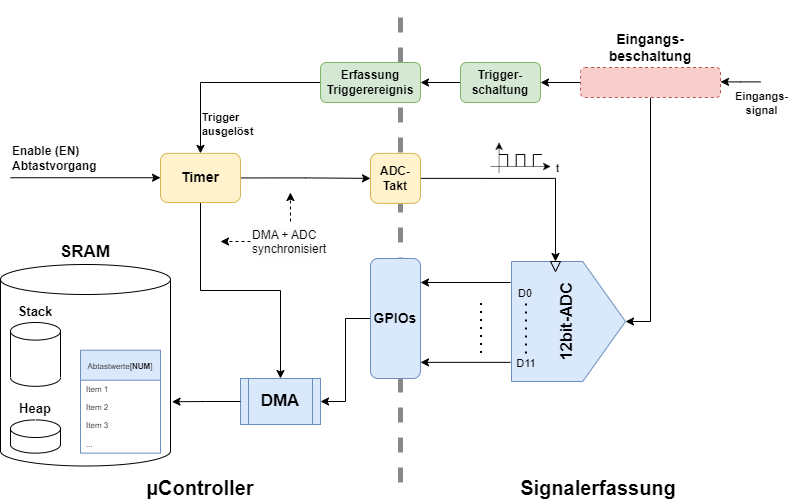

The diagram above was exported from draw.io. Its source (the exported page's mxGraphModel, read from the mxfile embedded in the PNG):
<mxGraphModel dx="1050" dy="621" grid="1" gridSize="10" guides="1" tooltips="1" connect="1" arrows="1" fold="1" page="1" pageScale="1" pageWidth="850" pageHeight="1100" math="0" shadow="0">
  <root>
    <mxCell id="0" />
    <mxCell id="1" parent="0" />
    <mxCell id="hyYn2slINKqrSy1UBgi7-68" value="" style="endArrow=none;dashed=1;html=1;rounded=0;strokeWidth=5;strokeColor=light-dark(#888888,#EDEDED);" parent="1" edge="1">
      <mxGeometry width="50" height="50" relative="1" as="geometry">
        <mxPoint x="460" y="520" as="sourcePoint" />
        <mxPoint x="460" y="40" as="targetPoint" />
      </mxGeometry>
    </mxCell>
    <mxCell id="hyYn2slINKqrSy1UBgi7-48" style="edgeStyle=orthogonalEdgeStyle;rounded=0;orthogonalLoop=1;jettySize=auto;html=1;exitX=0;exitY=0.5;exitDx=0;exitDy=0;entryX=1;entryY=0.5;entryDx=0;entryDy=0;" parent="1" source="hyYn2slINKqrSy1UBgi7-1" target="hyYn2slINKqrSy1UBgi7-38" edge="1">
      <mxGeometry relative="1" as="geometry" />
    </mxCell>
    <mxCell id="hyYn2slINKqrSy1UBgi7-3" value="&lt;font style=&quot;font-size: 20px;&quot;&gt;&lt;b&gt;µController&lt;/b&gt;&lt;/font&gt;" style="text;html=1;align=center;verticalAlign=middle;whiteSpace=wrap;rounded=0;" parent="1" vertex="1">
      <mxGeometry x="230" y="510" width="60" height="30" as="geometry" />
    </mxCell>
    <mxCell id="hyYn2slINKqrSy1UBgi7-4" value="&lt;span style=&quot;font-size: 20px;&quot;&gt;&lt;b&gt;Signalerfassung&lt;/b&gt;&lt;/span&gt;" style="text;html=1;align=center;verticalAlign=middle;whiteSpace=wrap;rounded=0;" parent="1" vertex="1">
      <mxGeometry x="628" y="510" width="60" height="30" as="geometry" />
    </mxCell>
    <mxCell id="hyYn2slINKqrSy1UBgi7-106" style="edgeStyle=orthogonalEdgeStyle;rounded=0;orthogonalLoop=1;jettySize=auto;html=1;exitX=0;exitY=0.5;exitDx=0;exitDy=0;entryX=1;entryY=0.5;entryDx=0;entryDy=0;" parent="1" source="hyYn2slINKqrSy1UBgi7-5" target="hyYn2slINKqrSy1UBgi7-79" edge="1">
      <mxGeometry relative="1" as="geometry" />
    </mxCell>
    <mxCell id="hyYn2slINKqrSy1UBgi7-107" style="edgeStyle=orthogonalEdgeStyle;rounded=0;orthogonalLoop=1;jettySize=auto;html=1;exitX=0.5;exitY=1;exitDx=0;exitDy=0;entryX=0.5;entryY=1;entryDx=0;entryDy=0;" parent="1" source="hyYn2slINKqrSy1UBgi7-5" target="hyYn2slINKqrSy1UBgi7-18" edge="1">
      <mxGeometry relative="1" as="geometry" />
    </mxCell>
    <mxCell id="hyYn2slINKqrSy1UBgi7-5" value="&lt;b&gt;&lt;font style=&quot;font-size: 14px;&quot;&gt;Eingangs-beschaltung&lt;/font&gt;&lt;/b&gt;" style="rounded=1;whiteSpace=wrap;html=1;dashed=1;labelPosition=center;verticalLabelPosition=top;align=center;verticalAlign=bottom;fillColor=#f8cecc;strokeColor=#b85450;" parent="1" vertex="1">
      <mxGeometry x="640" y="105" width="140" height="30" as="geometry" />
    </mxCell>
    <mxCell id="hyYn2slINKqrSy1UBgi7-18" value="&lt;br&gt;&lt;font style=&quot;font-size: 16px;&quot;&gt;&lt;b style=&quot;forced-color-adjust: none; color: rgb(0, 0, 0); font-family: Helvetica; font-style: normal; font-variant-ligatures: normal; font-variant-caps: normal; letter-spacing: normal; orphans: 2; text-align: center; text-indent: 0px; text-transform: none; widows: 2; word-spacing: 0px; -webkit-text-stroke-width: 0px; white-space: normal; text-decoration-thickness: initial; text-decoration-style: initial; text-decoration-color: initial;&quot;&gt;&lt;font style=&quot;forced-color-adjust: none;&quot;&gt;12bit-ADC&lt;/font&gt;&lt;/b&gt;&lt;br&gt;&lt;/font&gt;&lt;div&gt;&lt;font style=&quot;font-size: 16px;&quot;&gt;&lt;b style=&quot;forced-color-adjust: none; color: rgb(0, 0, 0); font-family: Helvetica; font-style: normal; font-variant-ligatures: normal; font-variant-caps: normal; letter-spacing: normal; orphans: 2; text-align: center; text-indent: 0px; text-transform: none; widows: 2; word-spacing: 0px; -webkit-text-stroke-width: 0px; white-space: normal; text-decoration-thickness: initial; text-decoration-style: initial; text-decoration-color: initial;&quot;&gt;&lt;font style=&quot;forced-color-adjust: none;&quot;&gt;&lt;br&gt;&lt;/font&gt;&lt;/b&gt;&lt;/font&gt;&lt;/div&gt;" style="shape=offPageConnector;whiteSpace=wrap;html=1;rotation=-90;fillColor=#dae8fc;strokeColor=#6c8ebf;labelBackgroundColor=none;" parent="1" vertex="1">
      <mxGeometry x="568" y="302" width="120" height="114" as="geometry" />
    </mxCell>
    <mxCell id="hyYn2slINKqrSy1UBgi7-12" value="D0" style="text;html=1;align=center;verticalAlign=middle;whiteSpace=wrap;rounded=0;fontSize=11;" parent="1" vertex="1">
      <mxGeometry x="555" y="316" width="60" height="30" as="geometry" />
    </mxCell>
    <mxCell id="hyYn2slINKqrSy1UBgi7-13" value="D11" style="text;html=1;align=center;verticalAlign=middle;whiteSpace=wrap;rounded=0;fontSize=11;" parent="1" vertex="1">
      <mxGeometry x="556" y="386" width="60" height="30" as="geometry" />
    </mxCell>
    <mxCell id="hyYn2slINKqrSy1UBgi7-14" value="" style="endArrow=none;dashed=1;html=1;dashPattern=1 3;strokeWidth=2;rounded=0;" parent="1" edge="1">
      <mxGeometry width="50" height="50" relative="1" as="geometry">
        <mxPoint x="585.5" y="391" as="sourcePoint" />
        <mxPoint x="585.5" y="338.5" as="targetPoint" />
      </mxGeometry>
    </mxCell>
    <mxCell id="hyYn2slINKqrSy1UBgi7-6" value="" style="triangle;whiteSpace=wrap;html=1;fillColor=none;labelPosition=right;verticalLabelPosition=middle;align=left;verticalAlign=middle;rotation=90;" parent="1" vertex="1">
      <mxGeometry x="610" y="299" width="10" height="10" as="geometry" />
    </mxCell>
    <mxCell id="hyYn2slINKqrSy1UBgi7-36" style="edgeStyle=orthogonalEdgeStyle;rounded=0;orthogonalLoop=1;jettySize=auto;html=1;exitX=1;exitY=0.5;exitDx=0;exitDy=0;entryX=0;entryY=0.5;entryDx=0;entryDy=0;" parent="1" source="hyYn2slINKqrSy1UBgi7-22" target="hyYn2slINKqrSy1UBgi7-6" edge="1">
      <mxGeometry relative="1" as="geometry" />
    </mxCell>
    <mxCell id="hyYn2slINKqrSy1UBgi7-22" value="&lt;b&gt;ADC-Takt&lt;/b&gt;" style="rounded=1;whiteSpace=wrap;html=1;fillColor=#fff2cc;strokeColor=#d6b656;" parent="1" vertex="1">
      <mxGeometry x="430" y="190.88" width="50" height="50" as="geometry" />
    </mxCell>
    <mxCell id="hyYn2slINKqrSy1UBgi7-29" value="" style="endArrow=none;dashed=1;html=1;dashPattern=1 3;strokeWidth=2;rounded=0;" parent="1" edge="1">
      <mxGeometry width="50" height="50" relative="1" as="geometry">
        <mxPoint x="540.5" y="390.5" as="sourcePoint" />
        <mxPoint x="540.5" y="338" as="targetPoint" />
      </mxGeometry>
    </mxCell>
    <mxCell id="hyYn2slINKqrSy1UBgi7-34" value="" style="endArrow=classic;html=1;rounded=0;" parent="1" edge="1">
      <mxGeometry width="50" height="50" relative="1" as="geometry">
        <mxPoint x="570" y="320" as="sourcePoint" />
        <mxPoint x="480" y="320" as="targetPoint" />
      </mxGeometry>
    </mxCell>
    <mxCell id="hyYn2slINKqrSy1UBgi7-35" value="" style="endArrow=classic;html=1;rounded=0;" parent="1" edge="1">
      <mxGeometry width="50" height="50" relative="1" as="geometry">
        <mxPoint x="570" y="399.86" as="sourcePoint" />
        <mxPoint x="480" y="399.86" as="targetPoint" />
      </mxGeometry>
    </mxCell>
    <mxCell id="hyYn2slINKqrSy1UBgi7-38" value="&lt;b&gt;&lt;font style=&quot;font-size: 17px;&quot;&gt;DMA&lt;/font&gt;&lt;/b&gt;" style="shape=process;whiteSpace=wrap;html=1;backgroundOutline=1;fillColor=#dae8fc;strokeColor=#6c8ebf;" parent="1" vertex="1">
      <mxGeometry x="300" y="416" width="80" height="46" as="geometry" />
    </mxCell>
    <mxCell id="hyYn2slINKqrSy1UBgi7-65" style="edgeStyle=orthogonalEdgeStyle;rounded=0;orthogonalLoop=1;jettySize=auto;html=1;exitX=1;exitY=0.5;exitDx=0;exitDy=0;entryX=0;entryY=0.5;entryDx=0;entryDy=0;" parent="1" source="hyYn2slINKqrSy1UBgi7-50" target="hyYn2slINKqrSy1UBgi7-22" edge="1">
      <mxGeometry relative="1" as="geometry" />
    </mxCell>
    <mxCell id="hyYn2slINKqrSy1UBgi7-66" style="edgeStyle=orthogonalEdgeStyle;rounded=0;orthogonalLoop=1;jettySize=auto;html=1;exitX=0.5;exitY=1;exitDx=0;exitDy=0;entryX=0.5;entryY=0;entryDx=0;entryDy=0;" parent="1" source="hyYn2slINKqrSy1UBgi7-50" target="hyYn2slINKqrSy1UBgi7-38" edge="1">
      <mxGeometry relative="1" as="geometry" />
    </mxCell>
    <mxCell id="hyYn2slINKqrSy1UBgi7-50" value="&lt;b&gt;&lt;font style=&quot;font-size: 14px;&quot;&gt;Timer&lt;/font&gt;&lt;/b&gt;" style="rounded=1;whiteSpace=wrap;html=1;fillColor=#fff2cc;strokeColor=#d6b656;" parent="1" vertex="1">
      <mxGeometry x="220" y="190.88" width="80" height="49.12" as="geometry" />
    </mxCell>
    <mxCell id="hyYn2slINKqrSy1UBgi7-51" value="" style="group" parent="1" vertex="1" connectable="0">
      <mxGeometry x="60" y="302" width="190" height="201.5" as="geometry" />
    </mxCell>
    <mxCell id="hyYn2slINKqrSy1UBgi7-37" value="&lt;b&gt;&lt;font style=&quot;font-size: 17px;&quot;&gt;SRAM&lt;/font&gt;&lt;/b&gt;" style="shape=cylinder3;whiteSpace=wrap;html=1;boundedLbl=1;backgroundOutline=1;size=15;labelPosition=center;verticalLabelPosition=top;align=center;verticalAlign=bottom;fillColor=none;" parent="hyYn2slINKqrSy1UBgi7-51" vertex="1">
      <mxGeometry width="170" height="201.5" as="geometry" />
    </mxCell>
    <mxCell id="hyYn2slINKqrSy1UBgi7-39" value="&lt;font style=&quot;font-size: 8px;&quot;&gt;Abtastwerte[&lt;b style=&quot;&quot;&gt;NUM&lt;/b&gt;]&lt;/font&gt;" style="swimlane;fontStyle=0;childLayout=stackLayout;horizontal=1;startSize=30;horizontalStack=0;resizeParent=1;resizeParentMax=0;resizeLast=0;collapsible=1;marginBottom=0;whiteSpace=wrap;html=1;fontSize=12;fillColor=#dae8fc;strokeColor=#6c8ebf;" parent="hyYn2slINKqrSy1UBgi7-51" vertex="1">
      <mxGeometry x="80" y="85.70588235294119" width="80" height="102.94117647058823" as="geometry">
        <mxRectangle x="80" y="85.70588235294119" width="110" height="30" as="alternateBounds" />
      </mxGeometry>
    </mxCell>
    <mxCell id="hyYn2slINKqrSy1UBgi7-40" value="Item 1" style="text;strokeColor=none;fillColor=none;align=left;verticalAlign=middle;spacingLeft=4;spacingRight=4;overflow=hidden;points=[[0,0.5],[1,0.5]];portConstraint=eastwest;rotatable=0;whiteSpace=wrap;html=1;fontSize=8;" parent="hyYn2slINKqrSy1UBgi7-39" vertex="1">
      <mxGeometry y="30" width="80" height="18.235294117647058" as="geometry" />
    </mxCell>
    <mxCell id="hyYn2slINKqrSy1UBgi7-41" value="Item 2" style="text;strokeColor=none;fillColor=none;align=left;verticalAlign=middle;spacingLeft=4;spacingRight=4;overflow=hidden;points=[[0,0.5],[1,0.5]];portConstraint=eastwest;rotatable=0;whiteSpace=wrap;html=1;fontSize=8;" parent="hyYn2slINKqrSy1UBgi7-39" vertex="1">
      <mxGeometry y="48.23529411764706" width="80" height="18.235294117647058" as="geometry" />
    </mxCell>
    <mxCell id="hyYn2slINKqrSy1UBgi7-42" value="Item 3" style="text;strokeColor=none;fillColor=none;align=left;verticalAlign=middle;spacingLeft=4;spacingRight=4;overflow=hidden;points=[[0,0.5],[1,0.5]];portConstraint=eastwest;rotatable=0;whiteSpace=wrap;html=1;fontSize=8;" parent="hyYn2slINKqrSy1UBgi7-39" vertex="1">
      <mxGeometry y="66.47058823529412" width="80" height="18.235294117647058" as="geometry" />
    </mxCell>
    <mxCell id="hyYn2slINKqrSy1UBgi7-44" value="..." style="text;strokeColor=none;fillColor=none;align=left;verticalAlign=middle;spacingLeft=4;spacingRight=4;overflow=hidden;points=[[0,0.5],[1,0.5]];portConstraint=eastwest;rotatable=0;whiteSpace=wrap;html=1;fontSize=8;" parent="hyYn2slINKqrSy1UBgi7-39" vertex="1">
      <mxGeometry y="84.70588235294117" width="80" height="18.235294117647058" as="geometry" />
    </mxCell>
    <mxCell id="hyYn2slINKqrSy1UBgi7-45" value="&lt;b&gt;&lt;font style=&quot;font-size: 13px;&quot;&gt;Stack&lt;/font&gt;&lt;/b&gt;" style="shape=cylinder3;whiteSpace=wrap;html=1;boundedLbl=1;backgroundOutline=1;size=8.79998779296875;labelPosition=center;verticalLabelPosition=top;align=center;verticalAlign=bottom;fillColor=none;" parent="hyYn2slINKqrSy1UBgi7-51" vertex="1">
      <mxGeometry x="10" y="57.99823529411765" width="50" height="63.82352941176472" as="geometry" />
    </mxCell>
    <mxCell id="hyYn2slINKqrSy1UBgi7-46" value="&lt;b&gt;&lt;font style=&quot;font-size: 13px;&quot;&gt;Heap&lt;/font&gt;&lt;/b&gt;" style="shape=cylinder3;whiteSpace=wrap;html=1;boundedLbl=1;backgroundOutline=1;size=8.79998779296875;labelPosition=center;verticalLabelPosition=top;align=center;verticalAlign=bottom;fillColor=none;" parent="hyYn2slINKqrSy1UBgi7-51" vertex="1">
      <mxGeometry x="10" y="155.39" width="50" height="33.26" as="geometry" />
    </mxCell>
    <mxCell id="hyYn2slINKqrSy1UBgi7-56" style="edgeStyle=orthogonalEdgeStyle;rounded=0;orthogonalLoop=1;jettySize=auto;html=1;exitX=0;exitY=0.5;exitDx=0;exitDy=0;entryX=0.5;entryY=0;entryDx=0;entryDy=0;" parent="1" source="hyYn2slINKqrSy1UBgi7-52" target="hyYn2slINKqrSy1UBgi7-50" edge="1">
      <mxGeometry relative="1" as="geometry" />
    </mxCell>
    <mxCell id="hyYn2slINKqrSy1UBgi7-91" value="&lt;b&gt;Trigger&lt;/b&gt;&lt;div&gt;&lt;b&gt;ausgelöst&lt;/b&gt;&lt;/div&gt;" style="edgeLabel;html=1;align=left;verticalAlign=middle;resizable=0;points=[];" parent="hyYn2slINKqrSy1UBgi7-56" vertex="1" connectable="0">
      <mxGeometry x="0.6948" y="-1" relative="1" as="geometry">
        <mxPoint x="1" y="-1" as="offset" />
      </mxGeometry>
    </mxCell>
    <mxCell id="hyYn2slINKqrSy1UBgi7-52" value="&lt;div&gt;&lt;b&gt;Erfassung Triggerereignis&lt;/b&gt;&lt;/div&gt;" style="rounded=1;whiteSpace=wrap;html=1;fillColor=#d5e8d4;strokeColor=#82b366;" parent="1" vertex="1">
      <mxGeometry x="380" y="100" width="100" height="40" as="geometry" />
    </mxCell>
    <mxCell id="hyYn2slINKqrSy1UBgi7-54" value="" style="endArrow=classic;html=1;rounded=0;entryX=1;entryY=0.5;entryDx=0;entryDy=0;" parent="1" source="hyYn2slINKqrSy1UBgi7-79" target="hyYn2slINKqrSy1UBgi7-52" edge="1">
      <mxGeometry width="50" height="50" relative="1" as="geometry">
        <mxPoint x="710" y="120" as="sourcePoint" />
        <mxPoint x="400" y="220" as="targetPoint" />
      </mxGeometry>
    </mxCell>
    <mxCell id="hyYn2slINKqrSy1UBgi7-63" style="edgeStyle=orthogonalEdgeStyle;rounded=0;orthogonalLoop=1;jettySize=auto;html=1;exitX=0;exitY=0.5;exitDx=0;exitDy=0;entryX=1.009;entryY=0.681;entryDx=0;entryDy=0;entryPerimeter=0;" parent="1" source="hyYn2slINKqrSy1UBgi7-38" target="hyYn2slINKqrSy1UBgi7-37" edge="1">
      <mxGeometry relative="1" as="geometry" />
    </mxCell>
    <mxCell id="hyYn2slINKqrSy1UBgi7-1" value="&lt;b&gt;&lt;font style=&quot;font-size: 14px;&quot;&gt;GPIOs&lt;/font&gt;&lt;/b&gt;" style="rounded=1;whiteSpace=wrap;html=1;fillColor=#dae8fc;labelPosition=center;verticalLabelPosition=middle;align=center;verticalAlign=middle;strokeColor=#6c8ebf;" parent="1" vertex="1">
      <mxGeometry x="430" y="296" width="50" height="120" as="geometry" />
    </mxCell>
    <mxCell id="hyYn2slINKqrSy1UBgi7-77" value="" style="endArrow=classic;html=1;rounded=0;" parent="1" edge="1">
      <mxGeometry width="50" height="50" relative="1" as="geometry">
        <mxPoint x="70" y="215.25" as="sourcePoint" />
        <mxPoint x="220" y="215.25" as="targetPoint" />
      </mxGeometry>
    </mxCell>
    <mxCell id="hyYn2slINKqrSy1UBgi7-83" value="&lt;b&gt;&lt;font style=&quot;font-size: 12px;&quot;&gt;Enable (EN)&lt;/font&gt;&lt;/b&gt;&lt;div&gt;&lt;b&gt;&lt;font style=&quot;font-size: 12px;&quot;&gt;Abtastvorgang&lt;/font&gt;&lt;/b&gt;&lt;/div&gt;" style="edgeLabel;html=1;align=left;verticalAlign=middle;resizable=0;points=[];" parent="hyYn2slINKqrSy1UBgi7-77" vertex="1" connectable="0">
      <mxGeometry x="-0.55" y="-2" relative="1" as="geometry">
        <mxPoint x="-34" y="-22" as="offset" />
      </mxGeometry>
    </mxCell>
    <mxCell id="hyYn2slINKqrSy1UBgi7-79" value="&lt;b&gt;Trigger-&lt;/b&gt;&lt;div&gt;&lt;b&gt;schaltung&lt;/b&gt;&lt;/div&gt;" style="rounded=1;whiteSpace=wrap;html=1;fillColor=#d5e8d4;strokeColor=#82b366;" parent="1" vertex="1">
      <mxGeometry x="520" y="100" width="80" height="40" as="geometry" />
    </mxCell>
    <mxCell id="hyYn2slINKqrSy1UBgi7-88" style="edgeStyle=orthogonalEdgeStyle;rounded=0;orthogonalLoop=1;jettySize=auto;html=1;exitX=0;exitY=0.5;exitDx=0;exitDy=0;dashed=1;" parent="1" source="hyYn2slINKqrSy1UBgi7-84" edge="1">
      <mxGeometry relative="1" as="geometry">
        <mxPoint x="280" y="279" as="targetPoint" />
      </mxGeometry>
    </mxCell>
    <mxCell id="hyYn2slINKqrSy1UBgi7-90" style="edgeStyle=orthogonalEdgeStyle;rounded=0;orthogonalLoop=1;jettySize=auto;html=1;exitX=0.5;exitY=0;exitDx=0;exitDy=0;dashed=1;" parent="1" source="hyYn2slINKqrSy1UBgi7-84" edge="1">
      <mxGeometry relative="1" as="geometry">
        <mxPoint x="349.9130434782609" y="230" as="targetPoint" />
      </mxGeometry>
    </mxCell>
    <mxCell id="hyYn2slINKqrSy1UBgi7-84" value="&lt;span style=&quot;color: rgb(0, 0, 0); font-family: Helvetica; font-size: 12px; font-style: normal; font-variant-ligatures: normal; font-variant-caps: normal; font-weight: 400; letter-spacing: normal; orphans: 2; text-align: center; text-indent: 0px; text-transform: none; widows: 2; word-spacing: 0px; -webkit-text-stroke-width: 0px; white-space: normal; background-color: rgb(251, 251, 251); text-decoration-thickness: initial; text-decoration-style: initial; text-decoration-color: initial; display: inline !important; float: none;&quot;&gt;DMA + ADC&lt;/span&gt;&lt;div style=&quot;forced-color-adjust: none; color: rgb(0, 0, 0); font-family: Helvetica; font-size: 12px; font-style: normal; font-variant-ligatures: normal; font-variant-caps: normal; font-weight: 400; letter-spacing: normal; orphans: 2; text-align: center; text-indent: 0px; text-transform: none; widows: 2; word-spacing: 0px; -webkit-text-stroke-width: 0px; white-space: normal; background-color: rgb(251, 251, 251); text-decoration-thickness: initial; text-decoration-style: initial; text-decoration-color: initial;&quot;&gt;synchronisiert&lt;/div&gt;" style="text;whiteSpace=wrap;html=1;" parent="1" vertex="1">
      <mxGeometry x="310" y="259" width="80" height="40" as="geometry" />
    </mxCell>
    <mxCell id="hyYn2slINKqrSy1UBgi7-103" value="" style="group" parent="1" vertex="1" connectable="0">
      <mxGeometry x="550" y="180" width="60" height="30" as="geometry" />
    </mxCell>
    <mxCell id="hyYn2slINKqrSy1UBgi7-92" value="" style="endArrow=classic;html=1;rounded=0;strokeWidth=0.5;" parent="hyYn2slINKqrSy1UBgi7-103" edge="1">
      <mxGeometry width="50" height="50" relative="1" as="geometry">
        <mxPoint x="8.571428571428571" y="30" as="sourcePoint" />
        <mxPoint x="8.571428571428571" as="targetPoint" />
      </mxGeometry>
    </mxCell>
    <mxCell id="hyYn2slINKqrSy1UBgi7-93" value="" style="endArrow=classic;html=1;rounded=0;strokeWidth=0.5;" parent="hyYn2slINKqrSy1UBgi7-103" edge="1">
      <mxGeometry width="50" height="50" relative="1" as="geometry">
        <mxPoint y="24" as="sourcePoint" />
        <mxPoint x="60" y="24" as="targetPoint" />
      </mxGeometry>
    </mxCell>
    <mxCell id="hyYn2slINKqrSy1UBgi7-102" value="t" style="edgeLabel;html=1;align=center;verticalAlign=middle;resizable=0;points=[];" parent="hyYn2slINKqrSy1UBgi7-93" vertex="1" connectable="0">
      <mxGeometry x="0.721" y="1" relative="1" as="geometry">
        <mxPoint x="14" y="2" as="offset" />
      </mxGeometry>
    </mxCell>
    <mxCell id="hyYn2slINKqrSy1UBgi7-94" value="" style="endArrow=none;html=1;rounded=0;" parent="hyYn2slINKqrSy1UBgi7-103" edge="1">
      <mxGeometry width="50" height="50" relative="1" as="geometry">
        <mxPoint x="8.571428571428571" y="12" as="sourcePoint" />
        <mxPoint x="17.142857142857142" y="12" as="targetPoint" />
      </mxGeometry>
    </mxCell>
    <mxCell id="hyYn2slINKqrSy1UBgi7-95" value="" style="endArrow=none;html=1;rounded=0;fontStyle=4" parent="hyYn2slINKqrSy1UBgi7-103" edge="1">
      <mxGeometry width="50" height="50" relative="1" as="geometry">
        <mxPoint x="25.71428571428571" y="12" as="sourcePoint" />
        <mxPoint x="34.285714285714285" y="12" as="targetPoint" />
        <Array as="points">
          <mxPoint x="34.285714285714285" y="12" />
        </Array>
      </mxGeometry>
    </mxCell>
    <mxCell id="hyYn2slINKqrSy1UBgi7-96" value="" style="endArrow=none;html=1;rounded=0;fontStyle=4" parent="hyYn2slINKqrSy1UBgi7-103" edge="1">
      <mxGeometry width="50" height="50" relative="1" as="geometry">
        <mxPoint x="42.857142857142854" y="12" as="sourcePoint" />
        <mxPoint x="51.42857142857142" y="12" as="targetPoint" />
        <Array as="points">
          <mxPoint x="51.42857142857142" y="12" />
        </Array>
      </mxGeometry>
    </mxCell>
    <mxCell id="hyYn2slINKqrSy1UBgi7-98" value="" style="endArrow=none;html=1;rounded=0;" parent="hyYn2slINKqrSy1UBgi7-103" edge="1">
      <mxGeometry width="50" height="50" relative="1" as="geometry">
        <mxPoint x="17.142857142857142" y="12" as="sourcePoint" />
        <mxPoint x="17.142857142857142" y="24" as="targetPoint" />
      </mxGeometry>
    </mxCell>
    <mxCell id="hyYn2slINKqrSy1UBgi7-99" value="" style="endArrow=none;html=1;rounded=0;" parent="hyYn2slINKqrSy1UBgi7-103" edge="1">
      <mxGeometry width="50" height="50" relative="1" as="geometry">
        <mxPoint x="25.71428571428571" y="12" as="sourcePoint" />
        <mxPoint x="25.71428571428571" y="24" as="targetPoint" />
        <Array as="points">
          <mxPoint x="25.71428571428571" y="12" />
        </Array>
      </mxGeometry>
    </mxCell>
    <mxCell id="hyYn2slINKqrSy1UBgi7-100" value="" style="endArrow=none;html=1;rounded=0;" parent="hyYn2slINKqrSy1UBgi7-103" edge="1">
      <mxGeometry width="50" height="50" relative="1" as="geometry">
        <mxPoint x="42.857142857142854" y="12" as="sourcePoint" />
        <mxPoint x="42.857142857142854" y="24" as="targetPoint" />
      </mxGeometry>
    </mxCell>
    <mxCell id="hyYn2slINKqrSy1UBgi7-101" value="" style="endArrow=none;html=1;rounded=0;" parent="hyYn2slINKqrSy1UBgi7-103" edge="1">
      <mxGeometry width="50" height="50" relative="1" as="geometry">
        <mxPoint x="34.285714285714285" y="12" as="sourcePoint" />
        <mxPoint x="34.285714285714285" y="24" as="targetPoint" />
      </mxGeometry>
    </mxCell>
    <mxCell id="hyYn2slINKqrSy1UBgi7-108" style="edgeStyle=orthogonalEdgeStyle;rounded=0;orthogonalLoop=1;jettySize=auto;html=1;exitX=0;exitY=0.5;exitDx=0;exitDy=0;entryX=1;entryY=0.5;entryDx=0;entryDy=0;" parent="1" edge="1">
      <mxGeometry relative="1" as="geometry">
        <mxPoint x="820" y="119.38" as="sourcePoint" />
        <mxPoint x="780" y="119.38" as="targetPoint" />
        <Array as="points">
          <mxPoint x="800" y="120" />
          <mxPoint x="800" y="120" />
        </Array>
      </mxGeometry>
    </mxCell>
    <mxCell id="hyYn2slINKqrSy1UBgi7-109" value="&lt;b&gt;Eingangs-&lt;/b&gt;&lt;div&gt;&lt;b&gt;signal&lt;/b&gt;&lt;/div&gt;" style="edgeLabel;html=1;align=center;verticalAlign=middle;resizable=0;points=[];" parent="hyYn2slINKqrSy1UBgi7-108" vertex="1" connectable="0">
      <mxGeometry x="-0.34" relative="1" as="geometry">
        <mxPoint x="13" y="21" as="offset" />
      </mxGeometry>
    </mxCell>
  </root>
</mxGraphModel>